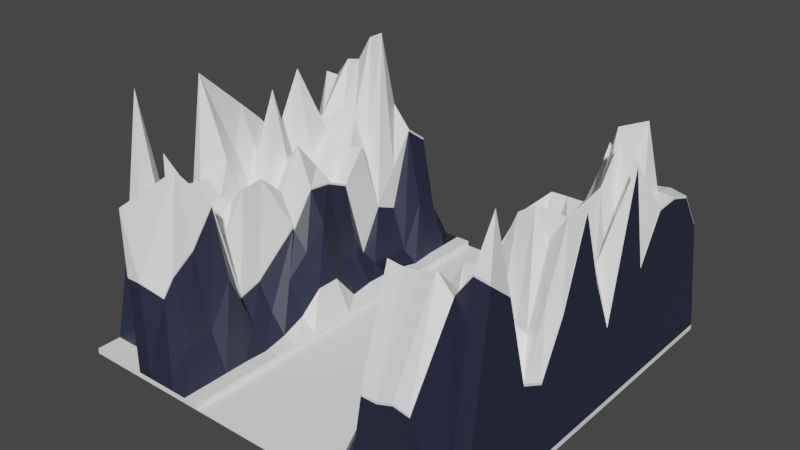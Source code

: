 # Source: GORY_2_2.blend  (saved by Blender 3.4.6; exported with 4.5.12 LTS)
import bpy
from mathutils import Matrix  # noqa: F401  (used for matrix-valued properties, if any)

bpy.ops.wm.read_factory_settings(use_empty=True)
scene = bpy.context.scene
scene.name = 'Scene'

# ---- materials (node trees are filled in below, after node groups)
mat_material = bpy.data.materials.new('Material')
mat_material.use_transparent_shadow = False
mat_material_001 = bpy.data.materials.new('Material.001')
mat_material_001.use_transparent_shadow = False

# ---- material node trees
mat_material.use_nodes = True; mat_material.node_tree.nodes.clear()
_N = mat_material.node_tree.nodes; _L = mat_material.node_tree.links
n0 = _N.new('ShaderNodeBsdfPrincipled'); n0.name = 'Principled BSDF'; n0.location = (10, 300)
n0.distribution = 'GGX'
n0.subsurface_method = 'RANDOM_WALK_SKIN'
n0.inputs[0].default_value = (1.0, 1.0, 1.0, 1.0)
n0.inputs[3].default_value = 1.45
n0.inputs[27].default_value = (0.0, 0.0, 0.0, 1.0)
n0.inputs[28].default_value = 1.0
n1 = _N.new('ShaderNodeOutputMaterial'); n1.name = 'Material Output'; n1.location = (300, 300)
_L.new(n0.outputs[0], n1.inputs[0])
n1.is_active_output = True
mat_material_001.use_nodes = True; mat_material_001.node_tree.nodes.clear()
_N = mat_material_001.node_tree.nodes; _L = mat_material_001.node_tree.links
n0 = _N.new('ShaderNodeBsdfPrincipled'); n0.name = 'Principled BSDF'; n0.location = (10, 300)
n0.distribution = 'GGX'
n0.subsurface_method = 'RANDOM_WALK_SKIN'
n0.inputs[0].default_value = (0.02195, 0.02622, 0.05221, 1.0)
n0.inputs[3].default_value = 1.45
n0.inputs[27].default_value = (0.0, 0.0, 0.0, 1.0)
n0.inputs[28].default_value = 1.0
n1 = _N.new('ShaderNodeOutputMaterial'); n1.name = 'Material Output'; n1.location = (300, 300)
_L.new(n0.outputs[0], n1.inputs[0])
n1.is_active_output = True

# ---- world
world_world = bpy.data.worlds.new('World'); scene.world = world_world
world_world.use_nodes = True; world_world.node_tree.nodes.clear()
_N = world_world.node_tree.nodes; _L = world_world.node_tree.links
n0 = _N.new('ShaderNodeOutputWorld'); n0.name = 'World Output'; n0.location = (300, 300)
n1 = _N.new('ShaderNodeBackground'); n1.name = 'Background'; n1.location = (10, 300)
n1.inputs[0].default_value = (0.05088, 0.05088, 0.05088, 1.0)
_L.new(n1.outputs[0], n0.inputs[0])
n0.is_active_output = True
world_world.color = (0.05088, 0.05088, 0.05088)
world_world.use_sun_shadow = False
world_world.sun_shadow_jitter_overblur = 0.0

# ---- meshes
me_landscape_021 = bpy.data.meshes.new('Landscape.021')
me_landscape_021.from_pydata([(-63.0, -157.5, 2.5), (-63.0, -135.0, 2.5), (-63.0, -123.7, 2.5), (-63.0, -112.4, 2.5), (-63.0, -101.2, 2.5), (-63.0, -89.92, 2.5), (-63.0, -78.66, 2.5), (-63.0, -67.4, 2.5), (-63.0, -56.14, 2.5), (-63.0, -44.87, 2.5), (-63.0, -33.61, 2.5), (-63.0, -180.0, 2.5), (-63.0, -168.7, 2.5), (-63.0, -146.2, 2.5), (-50.08, -135.0, 8.555), (-50.08, -123.7, 6.714), (-56.22, -112.4, 4.832), (-56.22, -101.2, 16.32), (-56.22, -89.92, 22.0), (-55.36, -78.66, 24.7), (-56.0, -67.4, 24.25), (-55.99, -56.1, 6.981), (-54.94, -49.64, 2.5), (-52.63, -33.61, 3.399), (-63.0, -22.35, 2.5), (-63.0, -11.09, 2.5), (-63.0, 0.0, 2.5), (-56.0, -180.0, 2.5), (-56.0, -168.7, 2.5), (-56.0, -157.5, 2.5), (-56.0, -146.2, 2.5), (-50.08, -123.7, 21.4), (-43.44, -112.4, 37.11), (-50.08, -101.2, 37.54), (-50.08, -89.92, 49.96), (-50.08, -78.66, 45.3), (-50.08, -67.4, 24.73), (-58.32, -56.1, 14.16), (-55.99, -44.84, 18.07), (-56.0, -22.35, 38.27), (-56.0, -11.09, 25.05), (-56.0, 0.0, 2.5), (-49.0, -180.0, 2.5), (-49.0, -157.5, 29.08), (-49.0, -146.2, 32.96), (-49.0, -135.0, 4.921), (-49.0, -123.7, 28.19), (-43.08, -101.2, 61.97), (-49.0, -56.14, 18.75), (-49.0, -44.87, 41.88), (-28.26, -123.7, 75.15), (-49.0, -11.09, 26.01), (-49.0, 0.0, 2.5), (-42.0, -180.0, 2.5), (-28.26, -157.5, 88.06), (-28.26, -180.0, 48.47), (-35.26, -22.39, 61.93), (-35.26, -78.69, 53.73), (-35.26, -112.5, 36.49), (-42.26, -33.65, 24.3), (-42.26, -67.43, 69.55), (-49.26, -22.39, 47.96), (-42.0, -11.09, 49.33), (-42.0, -5.815, 47.05), (-42.0, 0.0, 2.5), (-35.0, -180.0, 2.5), (-0.2594, -44.91, 76.74), (-0.2594, -78.69, 39.85), (-0.2594, -135.0, 43.67), (-7.259, -33.65, 77.67), (-7.259, -89.95, 69.19), (-7.259, -123.7, 32.9), (-14.26, -44.91, 75.57), (-14.26, -78.69, 87.64), (-14.26, -135.0, 18.34), (-21.26, -33.65, 78.56), (-21.26, -89.95, 75.78), (-21.26, -123.7, 60.64), (-28.26, -44.91, 74.66), (-35.0, 0.0, 53.62), (-35.0, 0.0, 2.5), (-28.0, -180.0, 2.5), (-28.26, -78.69, 63.82), (-28.26, -135.0, 21.01), (-35.26, -0.03373, 48.67), (-35.26, -33.65, 18.21), (-35.26, -89.95, 40.16), (-35.26, -123.7, 74.29), (-42.26, -44.91, 45.72), (-42.26, -78.69, 74.34), (-49.26, -33.65, 12.25), (-0.2594, -56.17, 56.25), (-0.2594, -89.95, 64.75), (-0.2594, -101.2, 97.68), (-0.2594, -146.3, 84.36), (-28.0, 0.0, 2.5), (-21.0, -180.0, 2.5), (-7.259, -11.13, 22.05), (-14.26, -11.13, 63.21), (-7.259, -44.91, 76.29), (-7.259, -56.17, 100.1), (-7.259, -101.2, 92.91), (-7.259, -135.0, 33.48), (-7.259, -146.3, 113.1), (-14.26, -56.17, 104.6), (-14.26, -89.95, 85.81), (-14.26, -101.2, 81.55), (-14.26, -146.3, 75.9), (-21.26, -11.13, 63.28), (-28.26, -0.03373, 48.5), (-21.0, 0.0, 2.5), (-14.0, -180.0, 2.5), (-21.26, -44.91, 105.1), (-21.26, -56.17, 62.37), (-21.26, -101.2, 92.85), (-21.26, -135.0, 19.5), (-21.26, -146.3, 78.47), (-28.26, -56.17, 41.59), (-28.26, -89.95, 51.47), (-28.26, -101.2, 87.85), (-28.26, -146.3, 68.15), (-35.26, -0.03373, 54.59), (-35.26, -44.91, 49.09), (-35.26, -56.17, 22.88), (-14.0, -11.09, 62.24), (-14.0, 0.0, 2.5), (-7.0, -180.0, 2.5), (-7.0, -168.7, 2.5), (-35.26, -101.2, 70.14), (-35.26, -135.0, 34.45), (-35.26, -146.3, 72.17), (-42.26, -5.849, 48.47), (-42.26, -11.13, 82.22), (-42.26, -56.17, 31.32), (-42.26, -89.95, 66.31), (-42.26, -101.2, 68.0), (-49.26, -11.13, 26.98), (-56.26, -11.13, 26.02), (-49.26, -44.91, 42.84), (-49.26, -56.17, 19.72), (-7.0, 0.0, 2.5), (0.0, -180.0, 2.5), (0.0, -168.7, 2.5), (0.0, -157.5, 92.53), (0.0, -135.0, 42.7), (0.0, -101.2, 96.71), (0.0, -78.66, 38.88), (0.0, -67.4, 102.3), (0.0, -44.87, 75.77), (0.0, -33.61, 76.54), (0.0, -22.35, 72.91), (0.0, -11.09, 56.06), (0.0, 0.0, 2.5), (-63.0, -101.2, 0.0), (-63.0, -89.92, 0.0), (-63.0, -11.09, 0.0), (-63.0, -180.0, -7.629e-06), (-56.0, -180.0, -7.629e-06), (-49.0, -180.0, -7.629e-06), (-42.0, -180.0, -7.629e-06), (-35.0, -180.0, -7.629e-06), (-28.0, -180.0, -7.629e-06), (-21.0, -180.0, -7.629e-06), (-14.0, -180.0, -7.629e-06), (-7.0, -180.0, -7.629e-06), (0.0, -180.0, -7.629e-06), (-63.0, -168.7, 0.0), (-63.0, -78.66, 0.0), (-63.0, -157.5, 0.0), (-63.0, -67.4, -3.815e-06), (-63.0, -146.2, 3.815e-06), (-63.0, -56.14, 3.815e-06), (-63.0, 0.0, 0.0), (-56.0, 0.0, 0.0), (-49.0, 0.0, 0.0), (-42.0, 0.0, 0.0), (-35.0, 0.0, 0.0), (-28.0, 0.0, 0.0), (-21.0, 0.0, 0.0), (-14.0, 0.0, 0.0), (-7.0, 0.0, 0.0), (0.0, 0.0, 0.0), (-63.0, -135.0, -3.815e-06), (-63.0, -44.87, -3.815e-06), (-63.0, -123.7, -3.815e-06), (-63.0, -33.61, 3.815e-06), (-63.0, -112.4, 0.0), (-63.0, -22.35, 0.0), (-186.0, -180.0, 2.5), (-186.0, -168.7, 2.5), (-186.0, -157.5, 49.79), (-186.0, -146.2, 63.94), (-186.0, -135.0, 45.23), (-186.0, -123.7, 41.27), (-186.0, -112.4, 79.31), (-186.0, -89.92, 85.99), (-186.0, -78.66, 75.04), (-186.0, -67.4, 35.57), (-186.0, -56.14, 43.88), (-186.0, -44.87, 40.66), (-186.0, -33.61, 86.92), (-186.0, -22.35, 55.38), (-186.0, -11.09, 55.63), (-186.0, 0.0, 2.5), (-179.0, -180.0, 2.5), (-179.0, -168.7, 2.5), (-179.0, -157.5, 48.68), (-179.0, -11.09, 58.92), (-179.0, 0.0, 2.5), (-172.0, -180.0, 2.5), (-172.0, -168.7, 2.5), (-172.0, -157.5, 54.2), (-172.0, -11.09, 62.14), (-172.0, 0.0, 2.5), (-165.0, -180.0, 2.5), (-165.0, -168.7, 2.5), (-165.0, -157.5, 63.32), (-165.0, -15.65, 54.62), (-165.0, 0.0, 2.5), (-158.0, -180.0, 2.5), (-158.0, -168.7, 2.5), (-158.0, -157.5, 65.35), (-157.9, 0.0, 47.5), (-158.0, 0.0, 2.5), (-151.0, -180.0, 2.5), (-151.0, -180.0, 47.5), (-144.0, -146.2, 70.44), (-144.0, -135.0, 22.56), (-151.0, -12.69, 47.5), (-151.0, 0.0, 2.5), (-144.0, -174.1, 40.28), (-144.0, -168.7, 47.5), (-144.0, -157.5, 55.18), (-144.0, -123.7, 25.91), (-144.0, -101.7, 43.5), (-144.0, -101.2, 41.57), (-144.0, -89.92, 57.38), (-144.0, -78.66, 56.24), (-144.0, -67.4, 51.17), (-144.0, -56.14, 11.97), (-144.0, -44.87, 32.16), (-144.0, -33.61, 27.39), (-144.0, -22.35, 64.02), (-144.0, -11.09, 55.93), (-144.0, 0.0, 2.5), (-137.0, -180.0, 2.5), (-137.0, -168.7, 18.79), (-137.0, -157.5, 19.94), (-137.0, -146.2, 39.58), (-137.0, -135.0, 13.42), (-137.0, -123.7, 13.45), (-137.0, -112.4, 24.23), (-137.0, -101.2, 33.13), (-137.0, -89.92, 43.51), (-137.0, -78.66, 22.0), (-137.0, -67.4, 15.23), (-137.0, -56.14, 9.007), (-137.0, -44.87, 3.622), (-137.0, -33.61, 6.247), (-137.0, -22.35, 28.08), (-137.0, -11.09, 21.74), (-137.0, 0.0, 2.5), (-130.0, -180.0, 2.5), (-130.0, -168.7, 2.5), (-130.0, -157.5, 2.5), (-130.0, -146.2, 2.5), (-130.0, -135.0, 1.929), (-130.0, -123.7, 4.268), (-130.0, -112.4, 8.614), (-130.0, -101.2, 17.6), (-130.0, -89.92, 17.74), (-130.0, -78.66, 4.272), (-130.0, -67.4, 5.87), (-130.0, -56.14, 5.53), (-130.0, -44.87, 4.178), (-130.0, -33.61, 1.53), (-130.0, -22.35, 2.5), (-130.0, -11.09, 2.5), (-130.0, 0.0, 2.5), (-123.0, -180.0, 2.5), (-123.0, -168.7, 2.5), (-123.0, -157.5, 2.5), (-123.0, -146.2, 2.5), (-123.0, -135.0, 2.5), (-123.0, -123.7, 2.5), (-123.0, -112.4, 2.5), (-123.0, -101.2, 2.5), (-123.0, -89.92, 2.5), (-123.0, -78.66, 2.5), (-123.0, -67.4, 2.5), (-123.0, -56.14, 2.5), (-123.0, -44.87, 2.5), (-123.0, -33.61, 2.5), (-123.0, -22.35, 2.5), (-123.0, -11.09, 2.5), (-123.0, 0.0, 2.5), (-123.0, -135.0, -3.815e-06), (-123.0, -123.7, -3.815e-06), (-123.0, -44.87, -3.815e-06), (-123.0, -33.61, 3.815e-06), (-186.0, -180.0, 7.629e-06), (-179.0, -180.0, 7.629e-06), (-172.0, -180.0, 7.629e-06), (-165.0, -180.0, 7.629e-06), (-158.0, -180.0, 7.629e-06), (-151.0, -180.0, 7.629e-06), (-144.0, -180.0, 7.629e-06), (-137.0, -180.0, 7.629e-06), (-130.0, -180.0, 7.629e-06), (-123.0, -146.2, 3.815e-06), (-123.0, -56.14, 3.815e-06), (-172.0, 0.0, 0.0), (-165.0, 0.0, 0.0), (-158.0, 0.0, 0.0), (-151.0, 0.0, 0.0), (-144.0, 0.0, 0.0), (-137.0, 0.0, 0.0), (-123.0, -112.4, 0.0), (-123.0, -101.2, 0.0), (-123.0, -22.35, 0.0), (-123.0, -11.09, 0.0), (-130.0, 0.0, 0.0), (-186.0, 0.0, 0.0), (-179.0, 0.0, 0.0), (-123.0, -180.0, -7.629e-06), (-123.0, -168.7, 0.0), (-123.0, -89.92, 0.0), (-123.0, -78.66, 0.0), (-123.0, 0.0, 0.0), (-123.0, -157.5, 0.0), (-123.0, -67.4, -3.815e-06), (-144.0, -180.0, 2.5), (-28.0, 0.0, 47.5), (-21.0, -11.09, 62.32), (-7.0, -11.09, 16.77), (0.0, -146.2, 83.39), (0.0, -89.92, 63.78), (0.0, -56.14, 55.28), (-49.0, -33.61, 11.29), (-35.0, 0.0, 47.5), (-28.0, -180.0, 47.5), (-21.0, -180.0, 49.9), (-14.0, -180.0, 48.54), (-14.0, -157.5, 83.86), (0.0, -123.7, 37.19), (-43.08, -112.4, 42.16), (-42.0, -157.5, 86.76), (-42.0, -146.2, 79.1), (-42.0, -112.4, 51.32), (-7.0, -157.5, 93.57), (0.0, -112.4, 60.3), (-43.08, -89.92, 57.7), (-42.0, -135.0, 35.67), (-43.08, -78.66, 59.34), (-42.0, -123.7, 59.79), (-56.0, -33.61, 24.13), (-43.08, -67.4, 37.33), (-35.0, -180.0, 47.5), (-28.26, -67.43, 81.59), (-28.26, -33.65, 85.81), (-21.26, -180.0, 50.86), (-21.26, -112.5, 31.74), (-21.26, -78.69, 78.37), (-21.26, -22.39, 78.93), (-14.26, -180.0, 49.5), (-14.26, -157.5, 83.2), (-14.26, -123.7, 40.85), (-14.26, -67.43, 89.68), (-14.26, -33.65, 105.9), (-7.259, -112.5, 62.15), (-7.259, -78.69, 63.97), (-7.259, -22.39, 75.35), (-0.2594, -123.7, 38.15), (-0.2594, -67.43, 103.3), (-0.2594, -33.65, 77.5), (-43.34, -112.5, 43.13), (-43.34, -101.2, 62.93), (-42.26, -157.5, 87.72), (-42.26, -146.3, 76.39), (-42.26, -112.5, 52.28), (-42.26, -22.39, 66.87), (-35.26, -157.5, 86.89), (-35.26, -67.43, 81.45), (-28.26, -112.5, 31.74), (-28.26, -22.39, 61.93), (-21.26, -157.5, 90.84), (-21.26, -67.43, 81.61), (-14.26, -112.5, 47.2), (-14.26, -22.39, 74.2), (-7.259, -157.5, 94.53), (-7.259, -67.43, 44.31), (-0.2594, -157.5, 93.49), (-0.2594, -112.5, 61.27), (-0.2594, -22.39, 73.88), (-43.34, -89.95, 58.66), (-42.26, -135.0, 36.63), (-0.2594, -11.13, 57.02), (-43.34, -78.69, 60.31), (-42.26, -123.7, 60.76), (-56.28, -33.65, 25.09), (-56.26, -22.39, 39.23), (-43.34, -67.43, 38.29), (-35.26, -180.0, 48.47), (-158.0, -180.0, 47.5), (-164.9, -135.0, 61.82), (-164.9, -123.7, 60.05), (-171.9, -89.96, 59.26), (-164.9, -89.96, 99.3), (-164.9, -44.92, 77.45), (-164.9, -33.66, 98.42), (-157.9, -135.0, 54.18), (-157.9, -89.96, 68.1), (-157.9, -78.7, 52.19), (-157.9, -44.92, 74.89), (-150.9, -135.0, 49.0), (-150.9, -123.7, 67.74), (-150.9, -89.96, 76.73), (-150.9, -44.92, 56.8), (-150.9, -33.66, 113.8), (-143.9, -134.2, 23.55), (-143.9, -89.96, 58.37), (-143.9, -78.7, 57.23), (-143.9, -44.92, 33.15), (-178.9, -146.3, 68.63), (-178.9, -135.0, 51.9), (-178.9, -56.18, 69.1), (-178.9, -44.92, 70.82), (-185.9, -11.14, 56.62), (-178.9, -11.14, 59.91), (-171.9, -154.7, 69.47), (-171.9, -101.2, 55.35), (-171.9, -56.18, 68.38), (-164.9, -146.3, 69.86), (-164.9, -101.2, 47.27), (-164.9, -56.18, 69.11), (-171.9, -11.14, 63.13), (-164.9, -15.58, 55.61), (-157.9, -156.6, 93.33), (-157.9, -101.2, 50.34), (-157.9, -56.18, 64.85), (-150.9, -146.3, 69.96), (-150.9, -101.2, 58.45), (-150.9, -56.18, 64.76), (-157.7, -0.04326, 48.49), (-150.9, -10.01, 48.49), (-143.9, -146.1, 71.42), (-143.9, -101.2, 42.56), (-143.9, -56.18, 66.8), (-185.9, -89.96, 87.54), (-185.9, -78.7, 77.01), (-178.9, -123.7, 48.25), (-178.9, -89.96, 68.77), (-178.9, -33.66, 87.6), (-171.9, -135.0, 68.17), (-171.9, -78.7, 54.5), (-171.9, -54.4, 71.46), (-171.9, -157.5, 55.19), (-164.9, -157.5, 64.3), (-164.9, -112.5, 51.46), (-171.9, -67.44, 101.2), (-164.9, -67.44, 60.1), (-164.9, -22.4, 68.4), (-157.9, -157.5, 66.33), (-157.9, -112.5, 60.88), (-157.9, -67.44, 60.07), (-157.9, -22.4, 75.71), (-150.9, -157.5, 88.21), (-150.9, -112.5, 68.89), (-150.9, -67.44, 48.5), (-150.9, -24.71, 76.78), (-143.9, -157.5, 56.17), (-143.9, -101.8, 44.48), (-143.9, -67.44, 52.15), (-143.9, -22.4, 65.01), (-185.9, -67.44, 36.56), (-178.9, -112.5, 90.58), (-178.9, -78.7, 64.02), (-178.9, -22.4, 76.52), (-171.9, -123.7, 66.47), (-171.9, -33.66, 96.97), (-164.9, -78.7, 59.65), (-157.9, -123.7, 60.36), (-157.9, -33.66, 110.4), (-157.9, -180.0, 78.29), (-150.9, -78.7, 63.08), (-143.9, -168.8, 48.49), (-143.9, -123.7, 26.9), (-143.9, -33.66, 48.49), (-185.9, -157.5, 50.77), (-185.9, -146.3, 110.9), (-185.9, -56.18, 44.87), (-178.9, -157.5, 49.67), (-178.9, -101.2, 70.44), (-178.9, -67.44, 59.49), (-171.9, -112.5, 71.17), (-171.9, -29.59, 65.08), (-185.9, -135.0, 46.22), (-185.9, -44.92, 51.97), (-143.9, -11.14, 56.91), (-185.9, -123.7, 42.25), (-185.9, -33.66, 87.91), (-185.9, -112.5, 108.1), (-185.9, -21.86, 56.37), (-150.9, -180.0, 48.49), (-143.9, -174.1, 41.27)], [], [(13, 14, 1), (14, 15, 2, 1), (15, 16, 3, 2), (16, 17, 4, 3), (17, 18, 5, 4), (18, 19, 6, 5), (19, 20, 7, 6), (20, 21, 8, 7), (22, 9, 21), (22, 23, 10, 9), (23, 24, 10), (27, 28, 12, 11), (28, 29, 0, 12), (29, 30, 13, 0), (30, 14, 13), (14, 31, 15), (31, 32, 16, 15), (32, 33, 17, 16), (33, 34, 18, 17), (34, 35, 19, 18), (35, 36, 20, 19), (36, 37, 21, 20), (37, 38, 22, 21), (338, 23, 38), (355, 39, 24, 23), (39, 40, 25, 24), (40, 41, 26, 25), (28, 27, 42), (29, 28, 43), (43, 44, 30, 29), (14, 30, 45), (45, 46, 31, 14), (46, 345, 32, 31), (345, 47, 33, 32), (47, 351, 34, 33), (351, 353, 35, 34), (353, 356, 36, 35), (37, 36, 48), (38, 37, 48), (338, 355, 23), (386, 113, 117, 358), (362, 386, 358, 82), (51, 52, 41, 40), (53, 346, 43, 42), (346, 347, 44, 43), (347, 352, 45, 44), (352, 354, 46, 45), (354, 348, 345, 46), (76, 362, 82, 118), (114, 76, 118, 119), (361, 114, 119, 383), (77, 361, 383, 50), (115, 77, 50, 83), (116, 115, 83, 120), (385, 116, 120, 54), (360, 385, 54, 55), (384, 109, 121, 56), (62, 63, 52, 51), (63, 64, 52), (65, 357, 53), (359, 384, 56, 85), (78, 359, 85, 122), (117, 78, 122, 123), (358, 117, 123, 382), (82, 358, 382, 57), (118, 82, 57, 86), (119, 118, 86, 128), (383, 119, 128, 58), (50, 383, 58, 87), (83, 50, 87, 129), (120, 83, 129, 130), (54, 120, 130, 381), (55, 54, 381, 402), (121, 84, 131, 132), (339, 80, 64, 63), (81, 340, 357, 65), (56, 121, 132, 380), (85, 56, 380, 59), (122, 85, 59, 88), (123, 122, 88, 133), (382, 123, 133, 60), (57, 382, 60, 89), (86, 57, 89, 134), (128, 86, 134, 135), (58, 128, 135, 379), (87, 58, 379, 398), (129, 87, 398, 395), (130, 129, 395, 378), (381, 130, 378, 377), (380, 132, 136, 61), (332, 95, 339, 79), (95, 80, 339), (96, 341, 340, 81), (59, 380, 61, 90), (88, 59, 90, 138), (133, 88, 138, 139), (60, 133, 139, 401), (89, 60, 401, 397), (134, 89, 397, 394), (135, 134, 394, 376), (379, 135, 376, 375), (61, 136, 137, 400), (90, 61, 400, 399), (333, 110, 95, 332), (111, 342, 341, 96), (124, 125, 110, 333), (126, 127, 342, 111), (127, 349, 343, 342), (334, 140, 125, 124), (141, 142, 127, 126), (142, 143, 349, 127), (9, 8, 21), (151, 152, 140, 334), (110, 125, 179, 178), (1, 2, 184, 182), (111, 96, 162, 163), (41, 52, 174, 173), (9, 10, 185, 183), (12, 0, 168, 166), (26, 41, 173, 172), (6, 7, 169, 167), (96, 81, 161, 162), (13, 1, 182, 170), (3, 4, 153, 186), (140, 152, 181, 180), (95, 110, 178, 177), (8, 9, 183, 171), (141, 126, 164, 165), (81, 65, 160, 161), (24, 25, 155, 187), (11, 12, 166, 156), (65, 53, 159, 160), (5, 6, 167, 154), (80, 95, 177, 176), (53, 42, 158, 159), (126, 111, 163, 164), (125, 140, 180, 179), (2, 3, 186, 184), (42, 27, 157, 158), (0, 13, 170, 168), (4, 5, 154, 153), (64, 80, 176, 175), (10, 24, 187, 185), (7, 8, 171, 169), (27, 11, 156, 157), (25, 26, 172, 155), (52, 64, 175, 174), (204, 205, 189, 188), (205, 206, 190, 189), (207, 208, 203, 202), (209, 210, 205, 204), (210, 211, 206, 205), (212, 213, 208, 207), (214, 215, 210, 209), (215, 216, 211, 210), (217, 218, 213, 212), (219, 220, 215, 214), (220, 221, 216, 215), (445, 226, 227, 419), (403, 225, 503, 483), (222, 217, 436, 443), (217, 212, 435, 436), (199, 198, 490, 497), (240, 241, 487, 422), (192, 191, 489, 496), (206, 211, 456, 491), (221, 403, 483, 462), (227, 233, 486, 419), (216, 221, 462, 457), (222, 223, 218, 217), (243, 228, 444, 498), (235, 236, 420, 446), (201, 200, 500, 502), (196, 195, 448, 449), (239, 240, 422, 447), (200, 199, 497, 500), (195, 194, 501, 448), (194, 193, 499, 501), (197, 196, 449, 474), (242, 243, 498, 473), (225, 230, 504, 503), (193, 192, 496, 499), (241, 242, 473, 487), (228, 222, 443, 444), (228, 229, 223, 222), (212, 207, 428, 435), (202, 201, 502, 427), (207, 202, 427, 428), (190, 206, 491, 488), (234, 235, 446, 471), (198, 197, 474, 490), (233, 234, 471, 486), (230, 231, 485, 504), (236, 237, 421, 420), (191, 190, 488, 489), (419, 414, 440, 445), (238, 239, 447, 472), (237, 238, 472, 421), (243, 244, 229, 228), (245, 246, 231, 230), (246, 247, 232, 231), (247, 248, 226, 232), (248, 249, 227, 226), (249, 250, 233, 227), (250, 251, 234, 233), (251, 252, 235, 234), (252, 253, 236, 235), (253, 254, 237, 236), (254, 255, 238, 237), (255, 256, 239, 238), (256, 257, 240, 239), (257, 258, 241, 240), (258, 259, 242, 241), (259, 260, 243, 242), (260, 261, 244, 243), (262, 263, 246, 245), (263, 264, 247, 246), (264, 265, 248, 247), (265, 266, 249, 248), (266, 267, 250, 249), (267, 268, 251, 250), (268, 269, 252, 251), (269, 270, 253, 252), (270, 271, 254, 253), (271, 272, 255, 254), (272, 273, 256, 255), (273, 274, 257, 256), (274, 275, 258, 257), (275, 276, 259, 258), (276, 277, 260, 259), (277, 278, 261, 260), (279, 280, 263, 262), (280, 281, 264, 263), (281, 282, 265, 264), (282, 283, 266, 265), (283, 284, 267, 266), (284, 285, 268, 267), (285, 286, 269, 268), (286, 287, 270, 269), (287, 288, 271, 270), (288, 289, 272, 271), (289, 290, 273, 272), (290, 291, 274, 273), (291, 292, 275, 274), (292, 293, 276, 275), (293, 294, 277, 276), (294, 295, 278, 277), (294, 293, 319, 320), (328, 321, 278, 295), (208, 213, 311, 323), (288, 287, 326, 327), (279, 262, 308, 324), (283, 282, 309, 296), (278, 321, 316, 261), (209, 204, 301, 302), (262, 245, 307, 308), (282, 281, 329, 309), (244, 261, 316, 315), (291, 290, 310, 298), (306, 331, 224, 305), (285, 284, 297, 317), (290, 289, 330, 310), (306, 307, 245, 331), (203, 208, 323, 322), (229, 244, 315, 314), (204, 188, 300, 301), (284, 283, 296, 297), (293, 292, 299, 319), (224, 219, 304, 305), (223, 229, 314, 313), (292, 291, 298, 299), (219, 214, 303, 304), (218, 223, 313, 312), (287, 286, 318, 326), (281, 280, 325, 329), (286, 285, 317, 318), (213, 218, 312, 311), (214, 209, 302, 303), (295, 294, 320, 328), (289, 288, 327, 330), (280, 279, 324, 325), (156, 172, 328, 324), (181, 152, 142, 141, 165), (211, 216, 457, 456), (232, 226, 445, 470), (231, 232, 470, 485), (195, 196, 197, 198, 199, 200, 201, 202, 203, 322, 300, 188, 189, 190, 191, 192, 193, 194), (145, 350, 344, 144, 335, 143, 142, 152, 151, 150, 149, 148, 337, 147, 146, 336), (44, 45, 30), (48, 49, 38), (356, 48, 36), (245, 230, 331), (230, 224, 331), (230, 225, 224), (42, 43, 28), (23, 22, 38), (346, 53, 357), (38, 49, 338), (146, 147, 373, 67), (79, 339, 84, 121), (148, 149, 374, 66), (344, 350, 392, 372), (333, 332, 109, 108), (51, 40, 137, 136), (144, 344, 372, 68), (124, 333, 108, 98), (343, 349, 389, 365), (357, 340, 55, 402), (49, 48, 139, 138), (338, 49, 138, 90), (62, 51, 136, 132), (145, 336, 92, 93), (354, 352, 395, 398), (352, 347, 378, 395), (334, 124, 98, 97), (342, 343, 365, 364), (353, 351, 394, 397), (351, 47, 376, 394), (341, 342, 364, 360), (345, 348, 379, 375), (346, 357, 402, 377), (151, 334, 97, 396), (347, 346, 377, 378), (150, 151, 396, 393), (332, 79, 121, 109), (348, 354, 398, 379), (337, 148, 66, 91), (147, 337, 91, 373), (336, 146, 67, 92), (48, 356, 401, 139), (355, 338, 90, 399), (339, 63, 131, 84), (47, 345, 375, 376), (350, 145, 93, 392), (40, 39, 400, 137), (356, 353, 397, 401), (340, 341, 360, 55), (335, 144, 68, 94), (143, 335, 94, 391), (63, 62, 132, 131), (349, 143, 391, 389), (149, 150, 393, 374), (39, 355, 399, 400), (113, 112, 78, 117), (112, 75, 359, 78), (75, 363, 384, 359), (363, 108, 109, 384), (364, 365, 385, 360), (365, 107, 116, 385), (107, 74, 115, 116), (74, 366, 77, 115), (366, 387, 361, 77), (387, 106, 114, 361), (106, 105, 76, 114), (105, 73, 362, 76), (73, 367, 386, 362), (367, 104, 113, 386), (104, 72, 112, 113), (72, 368, 75, 112), (368, 388, 363, 75), (388, 98, 108, 363), (389, 103, 107, 365), (103, 102, 74, 107), (102, 71, 366, 74), (71, 369, 387, 366), (369, 101, 106, 387), (101, 70, 105, 106), (70, 370, 73, 105), (370, 390, 367, 73), (390, 100, 104, 367), (100, 99, 72, 104), (99, 69, 368, 72), (69, 371, 388, 368), (371, 97, 98, 388), (391, 94, 103, 389), (94, 68, 102, 103), (68, 372, 71, 102), (372, 392, 369, 71), (392, 93, 101, 369), (93, 92, 70, 101), (92, 67, 370, 70), (67, 373, 390, 370), (373, 91, 100, 390), (91, 66, 99, 100), (66, 374, 69, 99), (374, 393, 371, 69), (393, 396, 97, 371), (381, 377, 402), (219, 224, 225, 403), (219, 403, 221, 220), (491, 423, 489, 488), (423, 424, 496, 489), (424, 450, 499, 496), (450, 475, 501, 499), (451, 476, 449, 448), (476, 493, 474, 449), (493, 425, 490, 474), (425, 426, 497, 490), (426, 452, 500, 497), (452, 477, 502, 500), (477, 428, 427, 502), (456, 429, 423, 491), (429, 453, 424, 423), (453, 478, 450, 424), (478, 494, 475, 450), (494, 430, 492, 475), (430, 406, 451, 492), (406, 454, 476, 451), (454, 459, 493, 476), (459, 431, 425, 493), (431, 455, 426, 425), (455, 479, 452, 426), (479, 495, 477, 452), (495, 435, 428, 477), (457, 432, 429, 456), (432, 404, 453, 429), (404, 405, 478, 453), (405, 458, 494, 478), (458, 433, 430, 494), (433, 407, 406, 430), (407, 480, 454, 406), (480, 460, 459, 454), (460, 434, 431, 459), (434, 408, 455, 431), (408, 409, 479, 455), (409, 461, 495, 479), (461, 436, 435, 495), (462, 437, 432, 457), (437, 410, 404, 432), (410, 481, 405, 404), (481, 463, 458, 405), (463, 438, 433, 458), (438, 411, 407, 433), (411, 412, 480, 407), (412, 464, 460, 480), (464, 439, 434, 460), (439, 413, 408, 434), (413, 482, 409, 408), (482, 465, 461, 409), (465, 443, 436, 461), (466, 462, 483), (466, 483, 503), (466, 440, 437, 462), (440, 414, 410, 437), (414, 415, 481, 410), (415, 467, 463, 481), (467, 441, 438, 463), (441, 416, 411, 438), (416, 484, 412, 411), (484, 468, 464, 412), (468, 442, 439, 464), (442, 417, 413, 439), (417, 418, 482, 413), (418, 469, 465, 482), (469, 444, 443, 465), (485, 503, 504), (485, 470, 466, 503), (470, 445, 440, 466), (419, 486, 415, 414), (486, 471, 467, 415), (471, 446, 441, 467), (446, 420, 416, 441), (420, 421, 484, 416), (421, 472, 468, 484), (472, 447, 442, 468), (447, 422, 417, 442), (422, 487, 418, 417), (487, 473, 469, 418), (473, 498, 444, 469), (451, 448, 492), (475, 492, 501), (492, 448, 501)])
me_landscape_021.polygons.foreach_set('material_index', [0, 0, 0, 0, 0, 0, 0, 0, 0, 0, 0, 0, 0, 0, 0, 1, 1, 1, 1, 1, 1, 1, 1, 1, 1, 1, 1, 0, 1, 1, 0, 1, 1, 1, 1, 1, 1, 1, 1, 1, 0, 0, 1, 1, 1, 1, 1, 1, 0, 0, 0, 0, 0, 0, 0, 0, 0, 1, 1, 1, 0, 0, 0, 0, 0, 0, 0, 0, 0, 0, 0, 0, 0, 0, 1, 1, 0, 0, 0, 0, 0, 0, 0, 0, 0, 0, 0, 0, 0, 0, 1, 1, 1, 0, 0, 0, 0, 0, 0, 0, 0, 0, 0, 1, 1, 1, 1, 1, 1, 0, 1, 0, 1, 0, 0, 0, 0, 0, 0, 0, 0, 0, 0, 0, 0, 0, 0, 0, 0, 0, 0, 0, 0, 0, 0, 0, 0, 0, 0, 0, 0, 0, 0, 0, 0, 0, 0, 0, 1, 1, 0, 1, 1, 0, 1, 1, 0, 1, 0, 0, 0, 0, 0, 0, 0, 0, 0, 0, 0, 1, 0, 0, 0, 0, 0, 0, 0, 0, 0, 0, 0, 0, 0, 0, 1, 0, 0, 0, 0, 0, 0, 0, 0, 0, 0, 0, 0, 0, 1, 1, 1, 1, 1, 1, 1, 1, 1, 1, 1, 1, 1, 1, 1, 1, 1, 1, 1, 1, 1, 1, 1, 1, 1, 1, 1, 1, 1, 1, 1, 1, 1, 0, 0, 0, 0, 0, 0, 0, 0, 0, 0, 0, 0, 0, 0, 0, 0, 0, 0, 0, 0, 0, 0, 0, 0, 0, 0, 0, 0, 0, 0, 0, 0, 0, 0, 0, 0, 0, 0, 0, 0, 0, 0, 0, 0, 0, 0, 0, 0, 0, 0, 0, 0, 0, 0, 0, 1, 1, 1, 1, 1, 1, 1, 1, 1, 1, 1, 1, 0, 0, 0, 0, 0, 0, 0, 0, 0, 0, 0, 0, 0, 0, 0, 0, 0, 0, 0, 0, 0, 0, 0, 0, 0, 0, 0, 0, 0, 0, 0, 0, 0, 0, 0, 0, 0, 0, 0, 0, 0, 1, 0, 0, 0, 0, 0, 0, 0, 0, 0, 0, 0, 0, 0, 0, 0, 0, 0, 0, 0, 0, 0, 0, 0, 0, 0, 0, 0, 0, 0, 0, 0, 0, 0, 0, 0, 0, 0, 0, 0, 0, 0, 0, 0, 0, 0, 0, 0, 0, 1, 1, 0, 0, 0, 0, 0, 0, 0, 0, 0, 0, 0, 0, 0, 0, 0, 0, 0, 0, 0, 0, 0, 0, 0, 0, 0, 0, 0, 0, 0, 0, 0, 0, 0, 0, 0, 0, 0, 0, 0, 0, 0, 0, 0, 0, 0, 0, 0, 0, 0, 0, 0, 0, 0, 0, 0, 0, 0, 0, 0, 0, 0, 0, 0, 0, 0, 0, 0, 0, 0, 0, 0, 0, 0, 0, 0, 0, 0, 0, 0, 0, 0, 0])
me_landscape_021.materials.append(mat_material)
me_landscape_021.materials.append(mat_material_001)
me_landscape_021.use_remesh_fix_poles = True
me_landscape_021.use_remesh_preserve_attributes = False
me_landscape_021.update()

# ---- objects
ob_landscape_021 = bpy.data.objects.new('Landscape.021', me_landscape_021)

# ---- transforms, parenting, visibility, modifiers, constraints
ob_landscape_021.location = (0.0, 0.0, 0.0)

# ---- collection membership
scene.collection.objects.link(ob_landscape_021)

# ---- scene / render settings (as saved in the file)
scene.frame_start = 1; scene.frame_end = 250; scene.frame_set(2)
scene.render.engine = 'BLENDER_EEVEE_NEXT'
scene.render.fps = 25
scene.cycles.sampling_pattern = 'TABULATED_SOBOL'
scene.cycles.use_light_tree = False
scene.view_settings.view_transform = 'Filmic'
bpy.context.view_layer.update()

# ---- added for rendering (the .blend has no active camera and no usable light): camera, sun
cam_auto = bpy.data.cameras.new('AutoCamera')
cam_auto.lens = 50.0
cam_auto.sensor_width = 36.0
cam_auto.clip_end = 4591.67
ob_auto_camera = bpy.data.objects.new('AutoCamera', cam_auto)
scene.collection.objects.link(ob_auto_camera)
ob_auto_camera.location = (168.635, -403.984, 266.213)
ob_auto_camera.rotation_euler = (1.09748, -7.21219e-08, 0.694738)
scene.camera = ob_auto_camera
light_auto_sun = bpy.data.lights.new('AutoSun', 'SUN')
light_auto_sun.energy = 3.0
light_auto_sun.angle = 0.0523599
ob_auto_sun = bpy.data.objects.new('AutoSun', light_auto_sun)
scene.collection.objects.link(ob_auto_sun)
ob_auto_sun.rotation_euler = (0.872665, 0.174533, 0.523599)
bpy.context.view_layer.update()
